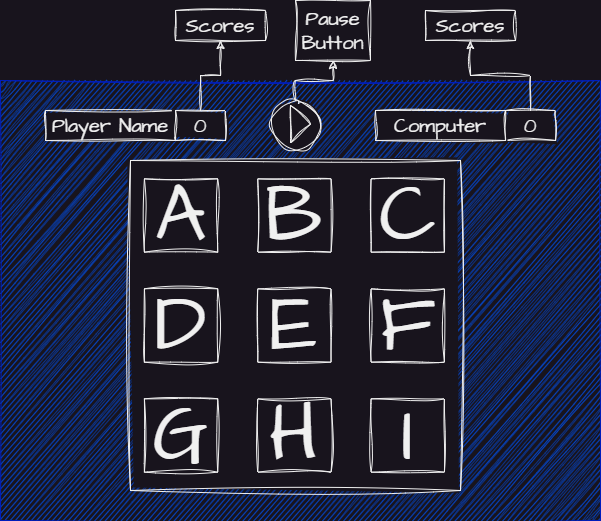

The diagram above was exported from draw.io. Its source (the exported page's mxGraphModel, read from the mxfile embedded in the PNG):
<mxGraphModel dx="954" dy="704" grid="1" gridSize="10" guides="1" tooltips="1" connect="1" arrows="1" fold="1" page="1" pageScale="1" pageWidth="850" pageHeight="1100" math="0" shadow="0">
  <root>
    <mxCell id="0" />
    <mxCell id="1" parent="0" />
    <mxCell id="6tbdgbInr1sygw9eDRL9-1" value="" style="group" vertex="1" connectable="0" parent="1">
      <mxGeometry x="170" y="40" width="555" height="520" as="geometry" />
    </mxCell>
    <mxCell id="6tbdgbInr1sygw9eDRL9-2" value="" style="group;fontSize=80;" vertex="1" connectable="0" parent="6tbdgbInr1sygw9eDRL9-1">
      <mxGeometry x="80" y="130" width="475" height="390" as="geometry" />
    </mxCell>
    <mxCell id="6tbdgbInr1sygw9eDRL9-3" value="" style="rounded=0;whiteSpace=wrap;html=1;sketch=1;hachureGap=4;jiggle=2;curveFitting=1;fontFamily=Architects Daughter;fontSource=https%3A%2F%2Ffonts.googleapis.com%2Fcss%3Ffamily%3DArchitects%2BDaughter;fontSize=20;fillColor=#0050ef;fontColor=#ffffff;strokeColor=#001DBC;" vertex="1" parent="6tbdgbInr1sygw9eDRL9-2">
      <mxGeometry x="-125" y="-50" width="600" height="440" as="geometry" />
    </mxCell>
    <mxCell id="6tbdgbInr1sygw9eDRL9-4" value="" style="group" vertex="1" connectable="0" parent="6tbdgbInr1sygw9eDRL9-2">
      <mxGeometry y="30" width="340" height="330" as="geometry" />
    </mxCell>
    <mxCell id="6tbdgbInr1sygw9eDRL9-5" value="" style="whiteSpace=wrap;html=1;aspect=fixed;sketch=1;hachureGap=4;jiggle=2;curveFitting=1;fontFamily=Architects Daughter;fontSource=https%3A%2F%2Ffonts.googleapis.com%2Fcss%3Ffamily%3DArchitects%2BDaughter;fontSize=20;" vertex="1" parent="6tbdgbInr1sygw9eDRL9-4">
      <mxGeometry x="5" width="330" height="330" as="geometry" />
    </mxCell>
    <mxCell id="6tbdgbInr1sygw9eDRL9-6" value="" style="group" vertex="1" connectable="0" parent="6tbdgbInr1sygw9eDRL9-4">
      <mxGeometry x="18.888888888888886" y="18.333333333333332" width="302.2222222222222" height="73.33333333333333" as="geometry" />
    </mxCell>
    <mxCell id="6tbdgbInr1sygw9eDRL9-7" value="&lt;span style=&quot;font-size: 80px;&quot;&gt;A&lt;/span&gt;" style="whiteSpace=wrap;html=1;aspect=fixed;sketch=1;hachureGap=4;jiggle=2;curveFitting=1;fontFamily=Architects Daughter;fontSource=https%3A%2F%2Ffonts.googleapis.com%2Fcss%3Ffamily%3DArchitects%2BDaughter;fontSize=20;fontStyle=0" vertex="1" parent="6tbdgbInr1sygw9eDRL9-6">
      <mxGeometry width="73.33333333333333" height="73.33333333333333" as="geometry" />
    </mxCell>
    <mxCell id="6tbdgbInr1sygw9eDRL9-8" value="B" style="whiteSpace=wrap;html=1;aspect=fixed;sketch=1;hachureGap=4;jiggle=2;curveFitting=1;fontFamily=Architects Daughter;fontSource=https%3A%2F%2Ffonts.googleapis.com%2Fcss%3Ffamily%3DArchitects%2BDaughter;fontSize=80;fontStyle=0" vertex="1" parent="6tbdgbInr1sygw9eDRL9-6">
      <mxGeometry x="113.33333333333331" width="73.33333333333333" height="73.33333333333333" as="geometry" />
    </mxCell>
    <mxCell id="6tbdgbInr1sygw9eDRL9-9" value="C" style="whiteSpace=wrap;html=1;aspect=fixed;sketch=1;hachureGap=4;jiggle=2;curveFitting=1;fontFamily=Architects Daughter;fontSource=https%3A%2F%2Ffonts.googleapis.com%2Fcss%3Ffamily%3DArchitects%2BDaughter;fontSize=80;fontStyle=0" vertex="1" parent="6tbdgbInr1sygw9eDRL9-6">
      <mxGeometry x="226.66666666666663" width="73.33333333333333" height="73.33333333333333" as="geometry" />
    </mxCell>
    <mxCell id="6tbdgbInr1sygw9eDRL9-10" value="" style="group" vertex="1" connectable="0" parent="6tbdgbInr1sygw9eDRL9-4">
      <mxGeometry x="18.888888888888886" y="128.33333333333334" width="302.2222222222222" height="73.33333333333333" as="geometry" />
    </mxCell>
    <mxCell id="6tbdgbInr1sygw9eDRL9-11" value="D" style="whiteSpace=wrap;html=1;aspect=fixed;sketch=1;hachureGap=4;jiggle=2;curveFitting=1;fontFamily=Architects Daughter;fontSource=https%3A%2F%2Ffonts.googleapis.com%2Fcss%3Ffamily%3DArchitects%2BDaughter;fontSize=80;" vertex="1" parent="6tbdgbInr1sygw9eDRL9-10">
      <mxGeometry width="73.33333333333333" height="73.33333333333333" as="geometry" />
    </mxCell>
    <mxCell id="6tbdgbInr1sygw9eDRL9-12" value="E" style="whiteSpace=wrap;html=1;aspect=fixed;sketch=1;hachureGap=4;jiggle=2;curveFitting=1;fontFamily=Architects Daughter;fontSource=https%3A%2F%2Ffonts.googleapis.com%2Fcss%3Ffamily%3DArchitects%2BDaughter;fontSize=80;" vertex="1" parent="6tbdgbInr1sygw9eDRL9-10">
      <mxGeometry x="113.33333333333331" width="73.33333333333333" height="73.33333333333333" as="geometry" />
    </mxCell>
    <mxCell id="6tbdgbInr1sygw9eDRL9-13" value="F" style="whiteSpace=wrap;html=1;aspect=fixed;sketch=1;hachureGap=4;jiggle=2;curveFitting=1;fontFamily=Architects Daughter;fontSource=https%3A%2F%2Ffonts.googleapis.com%2Fcss%3Ffamily%3DArchitects%2BDaughter;fontSize=80;" vertex="1" parent="6tbdgbInr1sygw9eDRL9-10">
      <mxGeometry x="226.66666666666663" width="73.33333333333333" height="73.33333333333333" as="geometry" />
    </mxCell>
    <mxCell id="6tbdgbInr1sygw9eDRL9-14" value="" style="group" vertex="1" connectable="0" parent="6tbdgbInr1sygw9eDRL9-4">
      <mxGeometry x="18.888888888888886" y="238.33333333333331" width="302.2222222222222" height="73.33333333333333" as="geometry" />
    </mxCell>
    <mxCell id="6tbdgbInr1sygw9eDRL9-15" value="G" style="whiteSpace=wrap;html=1;aspect=fixed;sketch=1;hachureGap=4;jiggle=2;curveFitting=1;fontFamily=Architects Daughter;fontSource=https%3A%2F%2Ffonts.googleapis.com%2Fcss%3Ffamily%3DArchitects%2BDaughter;fontSize=80;" vertex="1" parent="6tbdgbInr1sygw9eDRL9-14">
      <mxGeometry width="73.33333333333333" height="73.33333333333333" as="geometry" />
    </mxCell>
    <mxCell id="6tbdgbInr1sygw9eDRL9-16" value="H" style="whiteSpace=wrap;html=1;aspect=fixed;sketch=1;hachureGap=4;jiggle=2;curveFitting=1;fontFamily=Architects Daughter;fontSource=https%3A%2F%2Ffonts.googleapis.com%2Fcss%3Ffamily%3DArchitects%2BDaughter;fontSize=80;" vertex="1" parent="6tbdgbInr1sygw9eDRL9-14">
      <mxGeometry x="113.33333333333331" width="73.33333333333333" height="73.33333333333333" as="geometry" />
    </mxCell>
    <mxCell id="6tbdgbInr1sygw9eDRL9-17" value="I" style="whiteSpace=wrap;html=1;aspect=fixed;sketch=1;hachureGap=4;jiggle=2;curveFitting=1;fontFamily=Architects Daughter;fontSource=https%3A%2F%2Ffonts.googleapis.com%2Fcss%3Ffamily%3DArchitects%2BDaughter;fontSize=80;" vertex="1" parent="6tbdgbInr1sygw9eDRL9-14">
      <mxGeometry x="226.66666666666663" width="73.33333333333333" height="73.33333333333333" as="geometry" />
    </mxCell>
    <mxCell id="6tbdgbInr1sygw9eDRL9-18" value="" style="group" vertex="1" connectable="0" parent="6tbdgbInr1sygw9eDRL9-2">
      <mxGeometry x="220" y="-20" width="210" height="30" as="geometry" />
    </mxCell>
    <mxCell id="6tbdgbInr1sygw9eDRL9-19" value="0" style="rounded=0;whiteSpace=wrap;html=1;sketch=1;hachureGap=4;jiggle=2;curveFitting=1;fontFamily=Architects Daughter;fontSource=https%3A%2F%2Ffonts.googleapis.com%2Fcss%3Ffamily%3DArchitects%2BDaughter;fontSize=20;" vertex="1" parent="6tbdgbInr1sygw9eDRL9-18">
      <mxGeometry x="160" width="50" height="30" as="geometry" />
    </mxCell>
    <mxCell id="6tbdgbInr1sygw9eDRL9-20" value="Computer" style="rounded=0;whiteSpace=wrap;html=1;sketch=1;hachureGap=4;jiggle=2;curveFitting=1;fontFamily=Architects Daughter;fontSource=https%3A%2F%2Ffonts.googleapis.com%2Fcss%3Ffamily%3DArchitects%2BDaughter;fontSize=20;" vertex="1" parent="6tbdgbInr1sygw9eDRL9-18">
      <mxGeometry x="30" width="130" height="30" as="geometry" />
    </mxCell>
    <mxCell id="6tbdgbInr1sygw9eDRL9-21" value="" style="group" vertex="1" connectable="0" parent="6tbdgbInr1sygw9eDRL9-2">
      <mxGeometry x="145" y="-30" width="50" height="50" as="geometry" />
    </mxCell>
    <mxCell id="6tbdgbInr1sygw9eDRL9-22" value="" style="ellipse;whiteSpace=wrap;html=1;aspect=fixed;sketch=1;hachureGap=4;jiggle=2;curveFitting=1;fontFamily=Architects Daughter;fontSource=https%3A%2F%2Ffonts.googleapis.com%2Fcss%3Ffamily%3DArchitects%2BDaughter;fontSize=20;labelBackgroundColor=none;" vertex="1" parent="6tbdgbInr1sygw9eDRL9-21">
      <mxGeometry width="50" height="50" as="geometry" />
    </mxCell>
    <mxCell id="6tbdgbInr1sygw9eDRL9-23" value="" style="triangle;whiteSpace=wrap;html=1;sketch=1;hachureGap=4;jiggle=2;curveFitting=1;fontFamily=Architects Daughter;fontSource=https%3A%2F%2Ffonts.googleapis.com%2Fcss%3Ffamily%3DArchitects%2BDaughter;fontSize=20;" vertex="1" parent="6tbdgbInr1sygw9eDRL9-21">
      <mxGeometry x="20" y="5" width="20" height="37.5" as="geometry" />
    </mxCell>
    <mxCell id="6tbdgbInr1sygw9eDRL9-24" value="Scores" style="rounded=0;whiteSpace=wrap;html=1;sketch=1;hachureGap=4;jiggle=2;curveFitting=1;fontFamily=Architects Daughter;fontSource=https%3A%2F%2Ffonts.googleapis.com%2Fcss%3Ffamily%3DArchitects%2BDaughter;fontSize=20;" vertex="1" parent="6tbdgbInr1sygw9eDRL9-1">
      <mxGeometry x="130" y="10" width="90" height="30" as="geometry" />
    </mxCell>
    <mxCell id="6tbdgbInr1sygw9eDRL9-25" value="" style="group" vertex="1" connectable="0" parent="6tbdgbInr1sygw9eDRL9-1">
      <mxGeometry y="110" width="180" height="30" as="geometry" />
    </mxCell>
    <mxCell id="6tbdgbInr1sygw9eDRL9-26" value="Player Name" style="rounded=0;whiteSpace=wrap;html=1;sketch=1;hachureGap=4;jiggle=2;curveFitting=1;fontFamily=Architects Daughter;fontSource=https%3A%2F%2Ffonts.googleapis.com%2Fcss%3Ffamily%3DArchitects%2BDaughter;fontSize=20;" vertex="1" parent="6tbdgbInr1sygw9eDRL9-25">
      <mxGeometry width="130" height="30" as="geometry" />
    </mxCell>
    <mxCell id="6tbdgbInr1sygw9eDRL9-27" value="0" style="rounded=0;whiteSpace=wrap;html=1;sketch=1;hachureGap=4;jiggle=2;curveFitting=1;fontFamily=Architects Daughter;fontSource=https%3A%2F%2Ffonts.googleapis.com%2Fcss%3Ffamily%3DArchitects%2BDaughter;fontSize=20;" vertex="1" parent="6tbdgbInr1sygw9eDRL9-25">
      <mxGeometry x="130" width="50" height="30" as="geometry" />
    </mxCell>
    <mxCell id="6tbdgbInr1sygw9eDRL9-28" value="" style="edgeStyle=orthogonalEdgeStyle;rounded=0;sketch=1;hachureGap=4;jiggle=2;curveFitting=1;orthogonalLoop=1;jettySize=auto;html=1;fontFamily=Architects Daughter;fontSource=https%3A%2F%2Ffonts.googleapis.com%2Fcss%3Ffamily%3DArchitects%2BDaughter;fontSize=16;" edge="1" parent="6tbdgbInr1sygw9eDRL9-1" source="6tbdgbInr1sygw9eDRL9-27" target="6tbdgbInr1sygw9eDRL9-24">
      <mxGeometry relative="1" as="geometry" />
    </mxCell>
    <mxCell id="6tbdgbInr1sygw9eDRL9-29" value="Scores" style="rounded=0;whiteSpace=wrap;html=1;sketch=1;hachureGap=4;jiggle=2;curveFitting=1;fontFamily=Architects Daughter;fontSource=https%3A%2F%2Ffonts.googleapis.com%2Fcss%3Ffamily%3DArchitects%2BDaughter;fontSize=20;" vertex="1" parent="6tbdgbInr1sygw9eDRL9-1">
      <mxGeometry x="380" y="10" width="90" height="30" as="geometry" />
    </mxCell>
    <mxCell id="6tbdgbInr1sygw9eDRL9-30" value="" style="edgeStyle=orthogonalEdgeStyle;rounded=0;sketch=1;hachureGap=4;jiggle=2;curveFitting=1;orthogonalLoop=1;jettySize=auto;html=1;fontFamily=Architects Daughter;fontSource=https%3A%2F%2Ffonts.googleapis.com%2Fcss%3Ffamily%3DArchitects%2BDaughter;fontSize=16;" edge="1" parent="6tbdgbInr1sygw9eDRL9-1" source="6tbdgbInr1sygw9eDRL9-19" target="6tbdgbInr1sygw9eDRL9-29">
      <mxGeometry relative="1" as="geometry" />
    </mxCell>
    <mxCell id="6tbdgbInr1sygw9eDRL9-31" value="Pause Button" style="rounded=0;whiteSpace=wrap;html=1;sketch=1;hachureGap=4;jiggle=2;curveFitting=1;fontFamily=Architects Daughter;fontSource=https%3A%2F%2Ffonts.googleapis.com%2Fcss%3Ffamily%3DArchitects%2BDaughter;fontSize=20;" vertex="1" parent="6tbdgbInr1sygw9eDRL9-1">
      <mxGeometry x="250" width="75" height="60" as="geometry" />
    </mxCell>
    <mxCell id="6tbdgbInr1sygw9eDRL9-32" value="" style="edgeStyle=orthogonalEdgeStyle;rounded=0;sketch=1;hachureGap=4;jiggle=2;curveFitting=1;orthogonalLoop=1;jettySize=auto;html=1;fontFamily=Architects Daughter;fontSource=https%3A%2F%2Ffonts.googleapis.com%2Fcss%3Ffamily%3DArchitects%2BDaughter;fontSize=16;" edge="1" parent="6tbdgbInr1sygw9eDRL9-1" source="6tbdgbInr1sygw9eDRL9-22" target="6tbdgbInr1sygw9eDRL9-31">
      <mxGeometry relative="1" as="geometry" />
    </mxCell>
  </root>
</mxGraphModel>